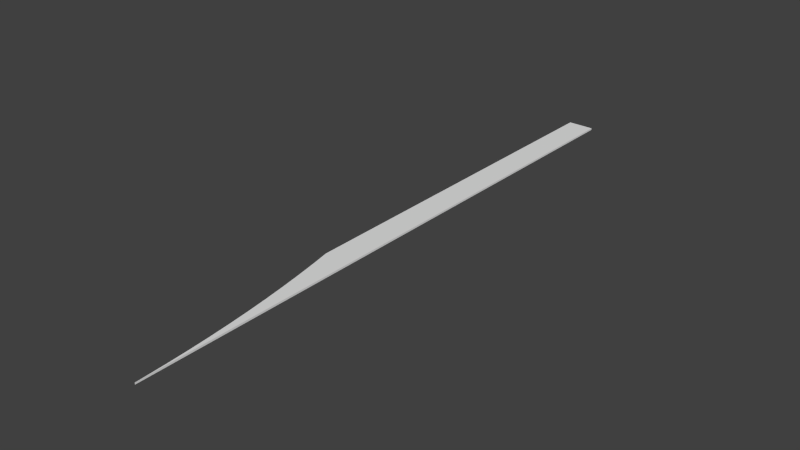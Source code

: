 # Source: track-div-left.blend  (saved by Blender 2.69.0; exported with 4.5.12 LTS)
import bpy
from mathutils import Matrix  # noqa: F401  (used for matrix-valued properties, if any)

bpy.ops.wm.read_factory_settings(use_empty=True)
scene = bpy.context.scene
scene.name = 'Scene'

# ---- collections
col_collection_1 = bpy.data.collections.new('Collection 1'); scene.collection.children.link(col_collection_1)

# ---- materials (node trees are filled in below, after node groups)
mat_material_001 = bpy.data.materials.new('Material.001')
mat_material_001.alpha_threshold = 0.0
mat_material_001.use_transparent_shadow = False
mat_material_001.roughness = 0.5
mat_material_001.specular_intensity = 0.2
mat_material_001.line_color = (0.0, 0.0, 0.0, 1.0)

# ---- material node trees

# ---- world
world_world = bpy.data.worlds.new('World'); scene.world = world_world
world_world.color = (0.05088, 0.05088, 0.05088)
world_world.use_sun_shadow = False
world_world.sun_shadow_jitter_overblur = 0.0
world_world.cycles.sampling_method = 'MANUAL'
world_world.cycles.sample_map_resolution = 256

# ---- meshes
me_track = bpy.data.meshes.new('TRack')
me_track.from_pydata([(0.7084, 2.386, 0.1), (0.7175, 2.037, 0.1), (0.7175, 2.037, -2.98e-09), (0.7084, 2.386, -2.98e-09), (0.6563, 3.578, 0.1), (0.6563, 3.578, -2.98e-09), (0.5835, 4.769, -2.98e-09), (0.5835, 4.769, 0.1), (0.4898, 5.958, -2.98e-09), (0.4898, 5.958, 0.1), (0.3755, 7.146, -2.98e-09), (0.3755, 7.146, 0.1), (0.2404, 8.332, -2.98e-09), (0.2404, 8.332, 0.1), (0.08466, 9.515, -2.98e-09), (0.08466, 9.515, 0.1), (-0.0917, 10.69, -2.98e-09), (-0.0917, 10.69, 0.1), (-0.2886, 11.87, -2.98e-09), (-0.2886, 11.87, 0.1), (-0.5061, 13.04, 0.1), (-0.5061, 13.04, -2.98e-09), (-0.7175, 14.08, -2.98e-09), (-0.7175, 14.08, 0.1), (0.7175, 35.0, 0.1), (0.7175, 35.0, -2.983e-09), (-0.7175, 35.0, 0.1), (-0.7175, 35.0, -2.983e-09)], [], [(0, 1, 2, 3), (3, 5, 4, 0), (5, 6, 7, 4), (6, 8, 9, 7), (8, 10, 11, 9), (10, 12, 13, 11), (12, 14, 15, 13), (14, 16, 17, 15), (16, 18, 19, 17), (18, 21, 20, 19), (21, 22, 23, 20), (2, 1, 24, 25), (26, 27, 25, 24), (26, 23, 22, 27), (25, 6, 5), (25, 8, 6), (25, 10, 8), (25, 12, 10), (25, 14, 12), (25, 16, 14), (25, 18, 16), (5, 3, 25), (25, 21, 18), (3, 2, 25), (25, 27, 22, 21), (24, 17, 19), (24, 15, 17), (24, 13, 15), (24, 11, 13), (24, 9, 11), (24, 7, 9), (24, 4, 7), (24, 0, 4), (19, 20, 24), (24, 1, 0), (23, 26, 24, 20)])
me_track.materials.append(mat_material_001)
me_track.use_remesh_preserve_volume = False
me_track.use_remesh_preserve_attributes = False
me_track.use_mirror_vertex_groups = False
me_track.update()

# ---- objects
ob_track = bpy.data.objects.new('Track', me_track)

# ---- transforms, parenting, visibility, modifiers, constraints
ob_track.location = (0.0, 0.0, 0.0)
ob_track.lineart.crease_threshold = 0.0

# ---- collection membership
col_collection_1.objects.link(ob_track)

# ---- scene / render settings (as saved in the file)
scene.frame_start = 1; scene.frame_end = 250; scene.frame_set(1)
scene.render.engine = 'BLENDER_EEVEE_NEXT'
scene.render.image_settings.compression = 90
scene.render.resolution_percentage = 50
scene.render.dither_intensity = 0.0
scene.cycles.use_denoising = False
scene.cycles.samples = 10
scene.cycles.sampling_pattern = 'TABULATED_SOBOL'
scene.cycles.light_sampling_threshold = 0.0
scene.cycles.use_adaptive_sampling = False
scene.cycles.use_light_tree = False
scene.cycles.blur_glossy = 0.0
scene.cycles.volume_bounces = 1
scene.cycles.pixel_filter_type = 'GAUSSIAN'
scene.cycles.sample_clamp_indirect = 0.0
scene.view_settings.view_transform = 'Standard'
bpy.context.view_layer.update()

# ---- added for rendering (the .blend has no active camera and no usable light): camera, sun
cam_auto = bpy.data.cameras.new('AutoCamera')
cam_auto.lens = 50.0
cam_auto.sensor_width = 36.0
cam_auto.clip_end = 1000.0
ob_auto_camera = bpy.data.objects.new('AutoCamera', cam_auto)
scene.collection.objects.link(ob_auto_camera)
ob_auto_camera.location = (30.5276, -18.1149, 24.4721)
ob_auto_camera.rotation_euler = (1.09748, -7.21219e-08, 0.694738)
scene.camera = ob_auto_camera
light_auto_sun = bpy.data.lights.new('AutoSun', 'SUN')
light_auto_sun.energy = 3.0
light_auto_sun.angle = 0.0523599
ob_auto_sun = bpy.data.objects.new('AutoSun', light_auto_sun)
scene.collection.objects.link(ob_auto_sun)
ob_auto_sun.rotation_euler = (0.872665, 0.174533, 0.523599)
bpy.context.view_layer.update()
